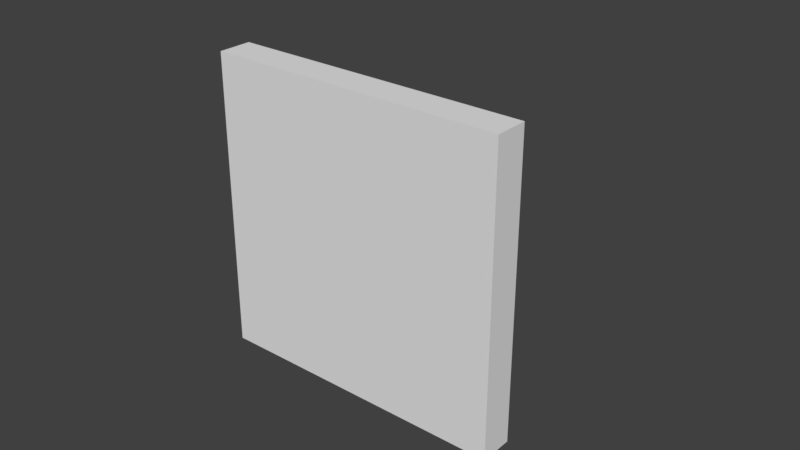 # Source: target_plate.blend  (saved by Blender 2.79.4; exported with 4.5.12 LTS)
import bpy
from mathutils import Matrix  # noqa: F401  (used for matrix-valued properties, if any)

bpy.ops.wm.read_factory_settings(use_empty=True)
scene = bpy.context.scene
scene.name = 'Scene'

# ---- collections
col_collection_1 = bpy.data.collections.new('Collection 1'); scene.collection.children.link(col_collection_1)
col_collection_2 = bpy.data.collections.new('Collection 2'); scene.collection.children.link(col_collection_2)
col_collection_2.hide_render = True
col_collection_2.hide_viewport = True
col_collection_3 = bpy.data.collections.new('Collection 3'); scene.collection.children.link(col_collection_3)
col_collection_3.hide_render = True
col_collection_3.hide_viewport = True

# ---- world
world_world = bpy.data.worlds.new('World'); scene.world = world_world
world_world.color = (0.05088, 0.05088, 0.05088)
world_world.use_sun_shadow = False
world_world.sun_shadow_jitter_overblur = 0.0
world_world.cycles.sampling_method = 'MANUAL'

# ---- meshes
me_cube = bpy.data.meshes.new('Cube')
me_cube.from_pydata([(-4.445, -4.445, 1.0), (-4.445, -4.445, 2.0), (-4.445, 4.445, 1.0), (-4.445, 4.445, 2.0), (4.445, -4.445, 1.0), (4.445, -4.445, 2.0), (4.445, 4.445, 1.0), (4.445, 4.445, 2.0), (-3.778, 3.334, -1.082e-07), (-3.778, -3.334, -1.103e-08), (3.778, 3.334, -1.082e-07), (3.778, -3.334, -1.103e-08), (-4.445, 1.482, 1.0), (-4.445, -1.482, 1.0), (-4.445, -1.482, 2.0), (-4.445, 1.482, 2.0), (4.445, -1.482, 1.0), (4.445, 1.482, 1.0), (4.445, 1.482, 2.0), (4.445, -1.482, 2.0), (-3.778, 1.111, -7.58e-08), (-3.778, -1.111, -4.341e-08), (3.778, -1.111, -4.341e-08), (3.778, 1.111, -7.58e-08), (-4.112, -3.334, 0.5), (4.112, -3.334, 0.5), (4.112, 3.334, 0.5), (-4.112, 3.334, 0.5), (4.112, 1.111, 0.5), (4.112, -1.111, 0.5), (-4.112, -1.111, 0.5), (-4.112, 1.111, 0.5)], [], [(12, 15, 3, 2), (2, 3, 7, 6), (16, 19, 5, 4), (4, 5, 1, 0), (25, 24, 9, 11), (19, 14, 1, 5), (21, 22, 11, 9), (27, 26, 10, 8), (31, 27, 8, 20), (29, 25, 11, 22), (26, 28, 23, 10), (31, 28, 29, 30), (24, 30, 21, 9), (20, 23, 28, 31), (8, 10, 23, 20), (7, 3, 15, 18), (18, 15, 14, 19), (6, 7, 18, 17), (17, 18, 19, 16), (0, 1, 14, 13), (13, 14, 15, 12), (13, 12, 31, 30), (0, 13, 30, 24), (17, 16, 29, 28), (6, 17, 28, 26), (16, 4, 25, 29), (12, 2, 27, 31), (2, 6, 26, 27), (4, 0, 24, 25), (30, 29, 22, 21)])
me_cube.use_remesh_preserve_volume = False
me_cube.use_remesh_preserve_attributes = False
me_cube.use_mirror_vertex_groups = False
me_cube.update()
me_cube_001 = bpy.data.meshes.new('Cube.001')
me_cube_001.from_pydata([(-5.715, -5.715, 1.0), (-5.715, -5.715, 2.0), (-5.715, 5.715, 1.0), (-5.715, 5.715, 2.0), (5.715, -5.715, 1.0), (5.715, -5.715, 2.0), (5.715, 5.715, 1.0), (5.715, 5.715, 2.0), (-2.858, 2.858, -5.96e-08), (-2.858, -2.858, -5.96e-08), (2.858, 2.858, -5.96e-08), (2.858, -2.858, -5.96e-08)], [], [(0, 1, 3, 2), (2, 3, 7, 6), (6, 7, 5, 4), (4, 5, 1, 0), (4, 0, 9, 11), (7, 3, 1, 5), (8, 10, 11, 9), (2, 6, 10, 8), (0, 2, 8, 9), (6, 4, 11, 10)])
me_cube_001.use_remesh_preserve_volume = False
me_cube_001.use_remesh_preserve_attributes = False
me_cube_001.use_mirror_vertex_groups = False
me_cube_001.update()
me_cube_002 = bpy.data.meshes.new('Cube.002')
me_cube_002.from_pydata([(-5.715, -5.715, 1.0), (-5.715, -5.715, 2.0), (-5.715, 5.715, 1.0), (-5.715, 5.715, 2.0), (5.715, -5.715, 1.0), (5.715, -5.715, 2.0), (5.715, 5.715, 1.0), (5.715, 5.715, 2.0), (-2.858, 2.858, -5.96e-08), (-2.858, -2.858, -5.96e-08), (2.858, 2.858, -5.96e-08), (2.858, -2.858, -5.96e-08)], [], [(0, 1, 3, 2), (2, 3, 7, 6), (6, 7, 5, 4), (4, 5, 1, 0), (4, 0, 9, 11), (7, 3, 1, 5), (8, 10, 11, 9), (2, 6, 10, 8), (0, 2, 8, 9), (6, 4, 11, 10)])
me_cube_002.use_remesh_preserve_volume = False
me_cube_002.use_remesh_preserve_attributes = False
me_cube_002.use_mirror_vertex_groups = False
me_cube_002.update()

# ---- objects
ob_fullplate = bpy.data.objects.new('FullPlate', me_cube)
ob_largeplate = bpy.data.objects.new('LargePlate', me_cube_001)
ob_halfplate = bpy.data.objects.new('HalfPlate', me_cube_002)

# ---- transforms, parenting, visibility, modifiers, constraints
ob_fullplate.location = (0.0, 0.0, 0.0)
ob_fullplate.rotation_euler = (1.571, -0.0, 0.0)
ob_fullplate.lineart.crease_threshold = 0.0
ob_largeplate.location = (0.0, 0.0, 0.0)
ob_largeplate.rotation_euler = (1.571, -0.0, 0.0)
ob_largeplate.lineart.crease_threshold = 0.0
ob_halfplate.location = (0.0, 0.0, 0.0)
ob_halfplate.rotation_euler = (1.571, -0.0, 0.0)
ob_halfplate.scale = (1.0, 0.3889, 1.0)
ob_halfplate.lineart.crease_threshold = 0.0

# ---- collection membership
col_collection_1.objects.link(ob_fullplate)
col_collection_2.objects.link(ob_largeplate)
col_collection_3.objects.link(ob_halfplate)

# ---- scene / render settings (as saved in the file)
scene.frame_start = 1; scene.frame_end = 250; scene.frame_set(1)
scene.render.engine = 'BLENDER_EEVEE_NEXT'
scene.render.resolution_percentage = 50
scene.render.dither_intensity = 0.0
scene.cycles.use_denoising = False
scene.cycles.samples = 128
scene.cycles.sampling_pattern = 'TABULATED_SOBOL'
scene.cycles.use_adaptive_sampling = False
scene.cycles.use_light_tree = False
scene.view_settings.view_transform = 'Standard'
scene.unit_settings.scale_length = 0.01
bpy.context.view_layer.update()

# ---- added for rendering (the .blend has no active camera and no usable light): camera, sun
cam_auto = bpy.data.cameras.new('AutoCamera')
cam_auto.lens = 50.0
cam_auto.sensor_width = 36.0
cam_auto.clip_end = 1000.0
ob_auto_camera = bpy.data.objects.new('AutoCamera', cam_auto)
scene.collection.objects.link(ob_auto_camera)
ob_auto_camera.location = (17.0684, -20.482, 13.6547)
ob_auto_camera.rotation_euler = (1.09748, -7.21219e-08, 0.694738)
scene.camera = ob_auto_camera
light_auto_sun = bpy.data.lights.new('AutoSun', 'SUN')
light_auto_sun.energy = 3.0
light_auto_sun.angle = 0.0523599
ob_auto_sun = bpy.data.objects.new('AutoSun', light_auto_sun)
scene.collection.objects.link(ob_auto_sun)
ob_auto_sun.rotation_euler = (0.872665, 0.174533, 0.523599)
bpy.context.view_layer.update()

